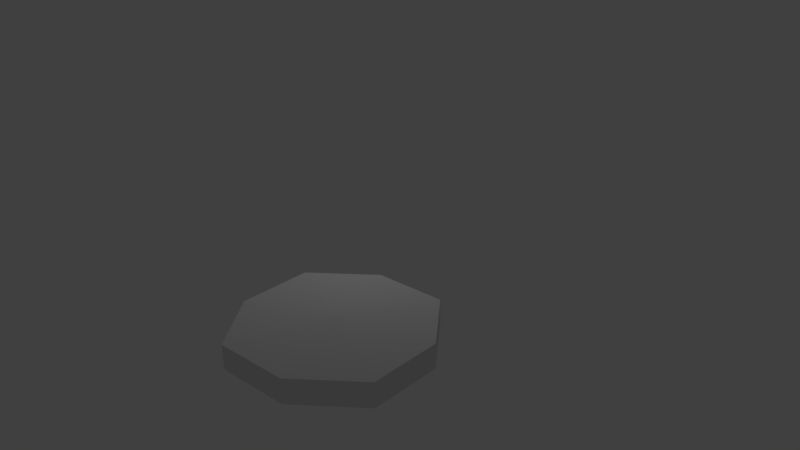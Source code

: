 # Source: FlatStone.blend  (saved by Blender 2.79.0; exported with 4.5.12 LTS)
import bpy
from mathutils import Matrix  # noqa: F401  (used for matrix-valued properties, if any)

bpy.ops.wm.read_factory_settings(use_empty=True)
scene = bpy.context.scene
scene.name = 'Scene'

# ---- collections
col_collection_1 = bpy.data.collections.new('Collection 1'); scene.collection.children.link(col_collection_1)

# ---- world
world_world = bpy.data.worlds.new('World'); scene.world = world_world
world_world.color = (0.05088, 0.05088, 0.05088)
world_world.use_sun_shadow = False
world_world.sun_shadow_jitter_overblur = 0.0
world_world.cycles.sampling_method = 'MANUAL'

# ---- cameras
cam_camera = bpy.data.cameras.new('Camera')
cam_camera.clip_end = 100.0
cam_camera.lens = 35.0
cam_camera.sensor_width = 32.0
cam_camera.sensor_height = 18.0
cam_camera.ortho_scale = 7.314
cam_camera.dof.focus_distance = 0.0
cam_camera.dof.aperture_fstop = 128.0

# ---- lights
light_lamp = bpy.data.lights.new('Lamp', 'POINT')
light_lamp.transmission_factor = 0.0
light_lamp.cutoff_distance = 30.0
light_lamp.energy = 100.0
light_lamp.shadow_buffer_clip_start = 1.001
light_lamp.shadow_soft_size = 0.1
light_lamp.shadow_maximum_resolution = 0.006
light_lamp.use_absolute_resolution = True

# ---- meshes
me_plane = bpy.data.meshes.new('Plane')
me_plane.from_pydata([(0.0, 0.0, 0.006628), (-2.3, 0.0, 0.006628), (0.0, -2.3, 0.006628), (2.3, 0.0, 0.006628), (0.0, 2.3, 0.006628), (-1.725, -1.725, 0.006628), (1.725, -1.725, 0.006628), (-1.725, 1.725, 0.006628), (1.725, 1.725, 0.006628), (0.0, 0.0, 0.7493), (-2.3, 0.0, 0.6064), (0.0, -2.3, 0.6064), (2.3, 0.0, 0.6064), (0.0, 2.3, 0.6064), (-1.725, -1.725, 0.6064), (1.725, -1.725, 0.6064), (-1.725, 1.725, 0.6064), (1.725, 1.725, 0.6064)], [], [(0, 2, 5, 1), (0, 3, 6, 2), (0, 4, 8, 3), (0, 1, 7, 4), (9, 10, 14, 11), (9, 11, 15, 12), (9, 12, 17, 13), (9, 13, 16, 10), (8, 4, 13, 17), (6, 3, 12, 15), (5, 2, 11, 14), (7, 1, 10, 16), (4, 7, 16, 13), (3, 8, 17, 12), (2, 6, 15, 11), (1, 5, 14, 10)])
me_plane.use_remesh_preserve_volume = False
me_plane.use_remesh_preserve_attributes = False
me_plane.use_mirror_vertex_groups = False
me_plane.update()

# ---- objects
ob_plane = bpy.data.objects.new('Plane', me_plane)
ob_lamp = bpy.data.objects.new('Lamp', light_lamp)
ob_camera = bpy.data.objects.new('Camera', cam_camera)

# ---- transforms, parenting, visibility, modifiers, constraints
ob_plane.location = (0.0, 0.0, 0.0)
ob_plane.lineart.crease_threshold = 0.0
ob_lamp.location = (4.076, 1.005, 5.904)
ob_lamp.rotation_euler = (0.6503, 0.05522, 1.866)
ob_lamp.lock_rotations_4d = False
ob_lamp.empty_display_type = 'ARROWS'
ob_lamp.color = (0.0, 0.0, 0.0, 0.0)
ob_lamp.lineart.crease_threshold = 0.0
ob_camera.location = (-14.19, -7.884, 10.2)
ob_camera.rotation_euler = (1.144, 0.01271, -1.156)
ob_camera.lock_rotations_4d = False
ob_camera.empty_display_type = 'ARROWS'
ob_camera.color = (0.0, 0.0, 0.0, 0.0)
ob_camera.display_type = 'WIRE'
ob_camera.lineart.crease_threshold = 0.0

# ---- collection membership
col_collection_1.objects.link(ob_plane)
col_collection_1.objects.link(ob_lamp)
col_collection_1.objects.link(ob_camera)

# ---- scene / render settings (as saved in the file)
scene.camera = ob_camera
scene.frame_start = 1; scene.frame_end = 250; scene.frame_set(1)
scene.render.engine = 'BLENDER_EEVEE_NEXT'
scene.render.resolution_percentage = 50
scene.render.dither_intensity = 0.0
scene.cycles.use_denoising = False
scene.cycles.samples = 128
scene.cycles.sampling_pattern = 'TABULATED_SOBOL'
scene.cycles.use_adaptive_sampling = False
scene.cycles.use_light_tree = False
scene.cycles.blur_glossy = 0.0
scene.cycles.sample_clamp_indirect = 0.0
scene.view_settings.view_transform = 'Standard'
bpy.context.view_layer.update()
